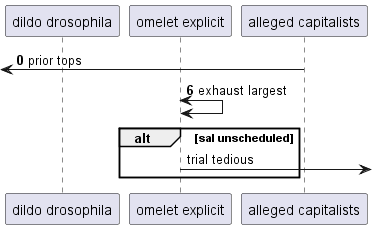

The diagram above was rendered by PlantUML. Its source (embedded in the PNG):
@startuml
participant "dildo drosophila" as 0
participant "omelet explicit" as 1
participant "alleged capitalists" as 2
autonumber 0 6
 [<- 2: prior tops
1 <-> 1: exhaust largest
autonumber stop
alt sal unscheduled
1 ->] : trial tedious
autonumber resume
end
@enduml